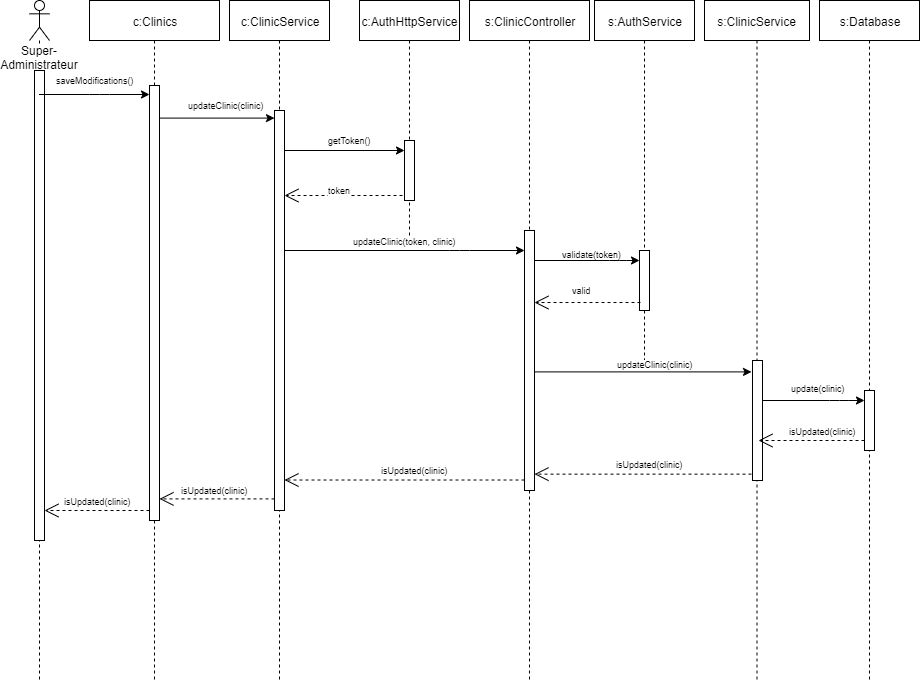

The diagram above was exported from draw.io. Its source (the exported page's mxGraphModel, read from the mxfile embedded in the PNG):
<mxGraphModel dx="1422" dy="713" grid="0" gridSize="10" guides="1" tooltips="1" connect="1" arrows="1" fold="1" page="0" pageScale="1" pageWidth="850" pageHeight="1100" math="0" shadow="0">
  <root>
    <mxCell id="0" />
    <mxCell id="1" parent="0" />
    <mxCell id="rfvmTfC4VgsJ-X1OmpSs-1" value="Super-Administrateur" style="shape=umlLifeline;participant=umlActor;perimeter=lifelinePerimeter;whiteSpace=wrap;html=1;container=1;collapsible=0;recursiveResize=0;verticalAlign=top;spacingTop=36;labelBackgroundColor=#ffffff;outlineConnect=0;" vertex="1" parent="1">
      <mxGeometry x="50" y="50" width="20" height="680" as="geometry" />
    </mxCell>
    <mxCell id="rfvmTfC4VgsJ-X1OmpSs-2" value="" style="html=1;points=[];perimeter=orthogonalPerimeter;" vertex="1" parent="rfvmTfC4VgsJ-X1OmpSs-1">
      <mxGeometry x="5" y="70" width="10" height="470" as="geometry" />
    </mxCell>
    <mxCell id="rfvmTfC4VgsJ-X1OmpSs-3" value="c:Clinics" style="shape=umlLifeline;perimeter=lifelinePerimeter;whiteSpace=wrap;html=1;container=1;collapsible=0;recursiveResize=0;outlineConnect=0;" vertex="1" parent="1">
      <mxGeometry x="110" y="50" width="130" height="680" as="geometry" />
    </mxCell>
    <mxCell id="rfvmTfC4VgsJ-X1OmpSs-4" value="" style="html=1;points=[];perimeter=orthogonalPerimeter;" vertex="1" parent="rfvmTfC4VgsJ-X1OmpSs-3">
      <mxGeometry x="60" y="85" width="10" height="435" as="geometry" />
    </mxCell>
    <mxCell id="rfvmTfC4VgsJ-X1OmpSs-7" value="c:ClinicService" style="shape=umlLifeline;perimeter=lifelinePerimeter;whiteSpace=wrap;html=1;container=1;collapsible=0;recursiveResize=0;outlineConnect=0;" vertex="1" parent="1">
      <mxGeometry x="250" y="50" width="100" height="680" as="geometry" />
    </mxCell>
    <mxCell id="rfvmTfC4VgsJ-X1OmpSs-8" value="" style="html=1;points=[];perimeter=orthogonalPerimeter;" vertex="1" parent="rfvmTfC4VgsJ-X1OmpSs-7">
      <mxGeometry x="45" y="110" width="10" height="400" as="geometry" />
    </mxCell>
    <mxCell id="rfvmTfC4VgsJ-X1OmpSs-9" value="s:ClinicController" style="shape=umlLifeline;perimeter=lifelinePerimeter;whiteSpace=wrap;html=1;container=1;collapsible=0;recursiveResize=0;outlineConnect=0;" vertex="1" parent="1">
      <mxGeometry x="490" y="50" width="120" height="680" as="geometry" />
    </mxCell>
    <mxCell id="rfvmTfC4VgsJ-X1OmpSs-10" value="" style="html=1;points=[];perimeter=orthogonalPerimeter;" vertex="1" parent="rfvmTfC4VgsJ-X1OmpSs-9">
      <mxGeometry x="55" y="230" width="10" height="260" as="geometry" />
    </mxCell>
    <mxCell id="rfvmTfC4VgsJ-X1OmpSs-11" value="s:ClinicService" style="shape=umlLifeline;perimeter=lifelinePerimeter;whiteSpace=wrap;html=1;container=1;collapsible=0;recursiveResize=0;outlineConnect=0;" vertex="1" parent="1">
      <mxGeometry x="725" y="50" width="105" height="680" as="geometry" />
    </mxCell>
    <mxCell id="rfvmTfC4VgsJ-X1OmpSs-12" value="" style="html=1;points=[];perimeter=orthogonalPerimeter;" vertex="1" parent="rfvmTfC4VgsJ-X1OmpSs-11">
      <mxGeometry x="48" y="360" width="10" height="120" as="geometry" />
    </mxCell>
    <mxCell id="rfvmTfC4VgsJ-X1OmpSs-13" value="s:Database" style="shape=umlLifeline;perimeter=lifelinePerimeter;whiteSpace=wrap;html=1;container=1;collapsible=0;recursiveResize=0;outlineConnect=0;" vertex="1" parent="1">
      <mxGeometry x="840" y="50" width="100" height="680" as="geometry" />
    </mxCell>
    <mxCell id="rfvmTfC4VgsJ-X1OmpSs-14" value="" style="html=1;points=[];perimeter=orthogonalPerimeter;" vertex="1" parent="rfvmTfC4VgsJ-X1OmpSs-13">
      <mxGeometry x="45" y="390" width="10" height="60" as="geometry" />
    </mxCell>
    <mxCell id="rfvmTfC4VgsJ-X1OmpSs-15" value="c:AuthHttpService" style="shape=umlLifeline;perimeter=lifelinePerimeter;whiteSpace=wrap;html=1;container=1;collapsible=0;recursiveResize=0;outlineConnect=0;" vertex="1" parent="1">
      <mxGeometry x="380" y="50" width="100" height="240" as="geometry" />
    </mxCell>
    <mxCell id="rfvmTfC4VgsJ-X1OmpSs-16" value="" style="html=1;points=[];perimeter=orthogonalPerimeter;" vertex="1" parent="rfvmTfC4VgsJ-X1OmpSs-15">
      <mxGeometry x="45" y="140" width="10" height="60" as="geometry" />
    </mxCell>
    <mxCell id="rfvmTfC4VgsJ-X1OmpSs-17" value="s:AuthService" style="shape=umlLifeline;perimeter=lifelinePerimeter;whiteSpace=wrap;html=1;container=1;collapsible=0;recursiveResize=0;outlineConnect=0;" vertex="1" parent="1">
      <mxGeometry x="615" y="50" width="100" height="360" as="geometry" />
    </mxCell>
    <mxCell id="rfvmTfC4VgsJ-X1OmpSs-18" value="" style="html=1;points=[];perimeter=orthogonalPerimeter;" vertex="1" parent="rfvmTfC4VgsJ-X1OmpSs-17">
      <mxGeometry x="45" y="250" width="10" height="60" as="geometry" />
    </mxCell>
    <mxCell id="rfvmTfC4VgsJ-X1OmpSs-19" value="saveModifications()" style="endArrow=classic;html=1;fontSize=9;" edge="1" parent="1" source="rfvmTfC4VgsJ-X1OmpSs-1" target="rfvmTfC4VgsJ-X1OmpSs-4">
      <mxGeometry x="0.0196" y="14" width="50" height="50" relative="1" as="geometry">
        <mxPoint x="60" y="180" as="sourcePoint" />
        <mxPoint x="110" y="130" as="targetPoint" />
        <Array as="points">
          <mxPoint x="120" y="144" />
        </Array>
        <mxPoint as="offset" />
      </mxGeometry>
    </mxCell>
    <mxCell id="rfvmTfC4VgsJ-X1OmpSs-20" value="" style="endArrow=classic;html=1;entryX=0;entryY=0.019;entryDx=0;entryDy=0;entryPerimeter=0;" edge="1" parent="1" source="rfvmTfC4VgsJ-X1OmpSs-4" target="rfvmTfC4VgsJ-X1OmpSs-8">
      <mxGeometry width="50" height="50" relative="1" as="geometry">
        <mxPoint x="20" y="800" as="sourcePoint" />
        <mxPoint x="300" y="163" as="targetPoint" />
      </mxGeometry>
    </mxCell>
    <mxCell id="rfvmTfC4VgsJ-X1OmpSs-21" value="updateClinic(clinic)" style="text;html=1;resizable=0;points=[];align=center;verticalAlign=middle;labelBackgroundColor=#ffffff;fontSize=9;" vertex="1" connectable="0" parent="rfvmTfC4VgsJ-X1OmpSs-20">
      <mxGeometry x="0.2615" y="3" relative="1" as="geometry">
        <mxPoint x="-7" y="-10" as="offset" />
      </mxGeometry>
    </mxCell>
    <mxCell id="rfvmTfC4VgsJ-X1OmpSs-24" value="getToken()" style="endArrow=classic;html=1;fontSize=9;" edge="1" parent="1" target="rfvmTfC4VgsJ-X1OmpSs-16">
      <mxGeometry x="0.0833" y="10" width="50" height="50" relative="1" as="geometry">
        <mxPoint x="305" y="200" as="sourcePoint" />
        <mxPoint x="420" y="200" as="targetPoint" />
        <mxPoint as="offset" />
      </mxGeometry>
    </mxCell>
    <mxCell id="rfvmTfC4VgsJ-X1OmpSs-25" value="" style="endArrow=classic;html=1;" edge="1" parent="1" source="rfvmTfC4VgsJ-X1OmpSs-8" target="rfvmTfC4VgsJ-X1OmpSs-10">
      <mxGeometry width="50" height="50" relative="1" as="geometry">
        <mxPoint x="300" y="310.02" as="sourcePoint" />
        <mxPoint x="541" y="310.02" as="targetPoint" />
        <Array as="points">
          <mxPoint x="480" y="300" />
        </Array>
      </mxGeometry>
    </mxCell>
    <mxCell id="rfvmTfC4VgsJ-X1OmpSs-26" value="updateClinic(token, clinic)" style="text;html=1;resizable=0;points=[];align=center;verticalAlign=middle;labelBackgroundColor=#ffffff;fontSize=9;" vertex="1" connectable="0" parent="rfvmTfC4VgsJ-X1OmpSs-25">
      <mxGeometry x="0.4583" y="-54" relative="1" as="geometry">
        <mxPoint x="-55" y="-64" as="offset" />
      </mxGeometry>
    </mxCell>
    <mxCell id="rfvmTfC4VgsJ-X1OmpSs-27" value="validate(token)" style="endArrow=classic;html=1;fontSize=9;" edge="1" parent="1" source="rfvmTfC4VgsJ-X1OmpSs-10" target="rfvmTfC4VgsJ-X1OmpSs-18">
      <mxGeometry x="0.0909" y="6" width="50" height="50" relative="1" as="geometry">
        <mxPoint x="-120" y="800" as="sourcePoint" />
        <mxPoint x="-70" y="750" as="targetPoint" />
        <mxPoint as="offset" />
        <Array as="points">
          <mxPoint x="640" y="310" />
        </Array>
      </mxGeometry>
    </mxCell>
    <mxCell id="rfvmTfC4VgsJ-X1OmpSs-28" value="" style="endArrow=classic;html=1;entryX=-0.1;entryY=0.095;entryDx=0;entryDy=0;entryPerimeter=0;" edge="1" parent="1" source="rfvmTfC4VgsJ-X1OmpSs-10" target="rfvmTfC4VgsJ-X1OmpSs-12">
      <mxGeometry width="50" height="50" relative="1" as="geometry">
        <mxPoint x="-120" y="800" as="sourcePoint" />
        <mxPoint x="-70" y="750" as="targetPoint" />
      </mxGeometry>
    </mxCell>
    <mxCell id="rfvmTfC4VgsJ-X1OmpSs-29" value="updateClinic(clinic)" style="text;html=1;resizable=0;points=[];align=center;verticalAlign=middle;labelBackgroundColor=#ffffff;fontSize=9;" vertex="1" connectable="0" parent="rfvmTfC4VgsJ-X1OmpSs-28">
      <mxGeometry x="0.2344" y="1" relative="1" as="geometry">
        <mxPoint x="-14" y="-7" as="offset" />
      </mxGeometry>
    </mxCell>
    <mxCell id="rfvmTfC4VgsJ-X1OmpSs-30" value="update(clinic)" style="endArrow=classic;html=1;fontSize=9;" edge="1" parent="1" source="rfvmTfC4VgsJ-X1OmpSs-12" target="rfvmTfC4VgsJ-X1OmpSs-14">
      <mxGeometry x="0.0909" y="12" width="50" height="50" relative="1" as="geometry">
        <mxPoint x="-115" y="800" as="sourcePoint" />
        <mxPoint x="-65" y="750" as="targetPoint" />
        <mxPoint as="offset" />
        <Array as="points">
          <mxPoint x="860" y="450" />
        </Array>
      </mxGeometry>
    </mxCell>
    <mxCell id="rfvmTfC4VgsJ-X1OmpSs-31" value="token" style="endArrow=open;endSize=12;dashed=1;html=1;exitX=-0.2;exitY=0.917;exitDx=0;exitDy=0;exitPerimeter=0;fontSize=9;" edge="1" parent="1" source="rfvmTfC4VgsJ-X1OmpSs-16" target="rfvmTfC4VgsJ-X1OmpSs-8">
      <mxGeometry x="0.0678" y="-5" width="160" relative="1" as="geometry">
        <mxPoint x="-120" y="750" as="sourcePoint" />
        <mxPoint x="40" y="750" as="targetPoint" />
        <mxPoint as="offset" />
      </mxGeometry>
    </mxCell>
    <mxCell id="rfvmTfC4VgsJ-X1OmpSs-32" value="valid" style="endArrow=open;endSize=12;dashed=1;html=1;exitX=0.1;exitY=0.867;exitDx=0;exitDy=0;exitPerimeter=0;fontSize=9;" edge="1" parent="1" source="rfvmTfC4VgsJ-X1OmpSs-18" target="rfvmTfC4VgsJ-X1OmpSs-10">
      <mxGeometry x="0.1089" y="-12" width="160" relative="1" as="geometry">
        <mxPoint x="640" y="380" as="sourcePoint" />
        <mxPoint x="520" y="350.02" as="targetPoint" />
        <mxPoint as="offset" />
      </mxGeometry>
    </mxCell>
    <mxCell id="rfvmTfC4VgsJ-X1OmpSs-33" value="" style="endArrow=open;endSize=12;dashed=1;html=1;" edge="1" parent="1" source="rfvmTfC4VgsJ-X1OmpSs-14">
      <mxGeometry width="160" relative="1" as="geometry">
        <mxPoint x="880" y="490.02" as="sourcePoint" />
        <mxPoint x="779" y="490" as="targetPoint" />
      </mxGeometry>
    </mxCell>
    <mxCell id="rfvmTfC4VgsJ-X1OmpSs-34" value="isUpdated(clinic)" style="text;html=1;resizable=0;points=[];align=center;verticalAlign=middle;labelBackgroundColor=#ffffff;fontSize=9;" vertex="1" connectable="0" parent="rfvmTfC4VgsJ-X1OmpSs-33">
      <mxGeometry x="-0.2475" relative="1" as="geometry">
        <mxPoint x="-2" y="-10" as="offset" />
      </mxGeometry>
    </mxCell>
    <mxCell id="rfvmTfC4VgsJ-X1OmpSs-35" value="" style="endArrow=open;endSize=12;dashed=1;html=1;exitX=-0.1;exitY=0.947;exitDx=0;exitDy=0;exitPerimeter=0;" edge="1" parent="1" source="rfvmTfC4VgsJ-X1OmpSs-12" target="rfvmTfC4VgsJ-X1OmpSs-10">
      <mxGeometry width="160" relative="1" as="geometry">
        <mxPoint x="766" y="570" as="sourcePoint" />
        <mxPoint x="665" y="589.5" as="targetPoint" />
      </mxGeometry>
    </mxCell>
    <mxCell id="rfvmTfC4VgsJ-X1OmpSs-36" value="isUpdated(clinic)" style="text;html=1;resizable=0;points=[];align=center;verticalAlign=middle;labelBackgroundColor=#ffffff;fontSize=9;" vertex="1" connectable="0" parent="rfvmTfC4VgsJ-X1OmpSs-35">
      <mxGeometry x="-0.2919" y="-2" relative="1" as="geometry">
        <mxPoint x="-25" y="-8" as="offset" />
      </mxGeometry>
    </mxCell>
    <mxCell id="rfvmTfC4VgsJ-X1OmpSs-37" value="" style="endArrow=open;endSize=12;dashed=1;html=1;exitX=0.1;exitY=0.867;exitDx=0;exitDy=0;exitPerimeter=0;" edge="1" parent="1">
      <mxGeometry width="160" relative="1" as="geometry">
        <mxPoint x="545" y="529.52" as="sourcePoint" />
        <mxPoint x="305" y="529.52" as="targetPoint" />
      </mxGeometry>
    </mxCell>
    <mxCell id="rfvmTfC4VgsJ-X1OmpSs-38" value="isUpdated(clinic)" style="text;html=1;resizable=0;points=[];align=center;verticalAlign=middle;labelBackgroundColor=#ffffff;fontSize=9;" vertex="1" connectable="0" parent="rfvmTfC4VgsJ-X1OmpSs-37">
      <mxGeometry x="-0.4083" y="2" relative="1" as="geometry">
        <mxPoint x="-39" y="-12" as="offset" />
      </mxGeometry>
    </mxCell>
    <mxCell id="rfvmTfC4VgsJ-X1OmpSs-41" value="" style="endArrow=open;endSize=12;dashed=1;html=1;exitX=0;exitY=0.971;exitDx=0;exitDy=0;exitPerimeter=0;" edge="1" parent="1" source="rfvmTfC4VgsJ-X1OmpSs-8" target="rfvmTfC4VgsJ-X1OmpSs-4">
      <mxGeometry width="160" relative="1" as="geometry">
        <mxPoint x="301" y="659.0799999999999" as="sourcePoint" />
        <mxPoint x="315" y="636.0799999999999" as="targetPoint" />
      </mxGeometry>
    </mxCell>
    <mxCell id="rfvmTfC4VgsJ-X1OmpSs-42" value="isUpdated(clinic)" style="text;html=1;resizable=0;points=[];align=center;verticalAlign=middle;labelBackgroundColor=#ffffff;fontSize=9;" vertex="1" connectable="0" parent="rfvmTfC4VgsJ-X1OmpSs-41">
      <mxGeometry x="-0.2519" y="2" relative="1" as="geometry">
        <mxPoint x="-17" y="-11" as="offset" />
      </mxGeometry>
    </mxCell>
    <mxCell id="rfvmTfC4VgsJ-X1OmpSs-43" value="" style="endArrow=open;endSize=12;dashed=1;html=1;" edge="1" parent="1" source="rfvmTfC4VgsJ-X1OmpSs-4" target="rfvmTfC4VgsJ-X1OmpSs-2">
      <mxGeometry width="160" relative="1" as="geometry">
        <mxPoint x="306" y="669.0799999999999" as="sourcePoint" />
        <mxPoint x="120" y="650" as="targetPoint" />
        <Array as="points">
          <mxPoint x="150" y="560" />
        </Array>
      </mxGeometry>
    </mxCell>
    <mxCell id="rfvmTfC4VgsJ-X1OmpSs-44" value="isUpdated(clinic)" style="text;html=1;resizable=0;points=[];align=center;verticalAlign=middle;labelBackgroundColor=#ffffff;fontSize=9;" vertex="1" connectable="0" parent="rfvmTfC4VgsJ-X1OmpSs-43">
      <mxGeometry x="-0.0889" y="-3" relative="1" as="geometry">
        <mxPoint x="-4" y="-7" as="offset" />
      </mxGeometry>
    </mxCell>
  </root>
</mxGraphModel>